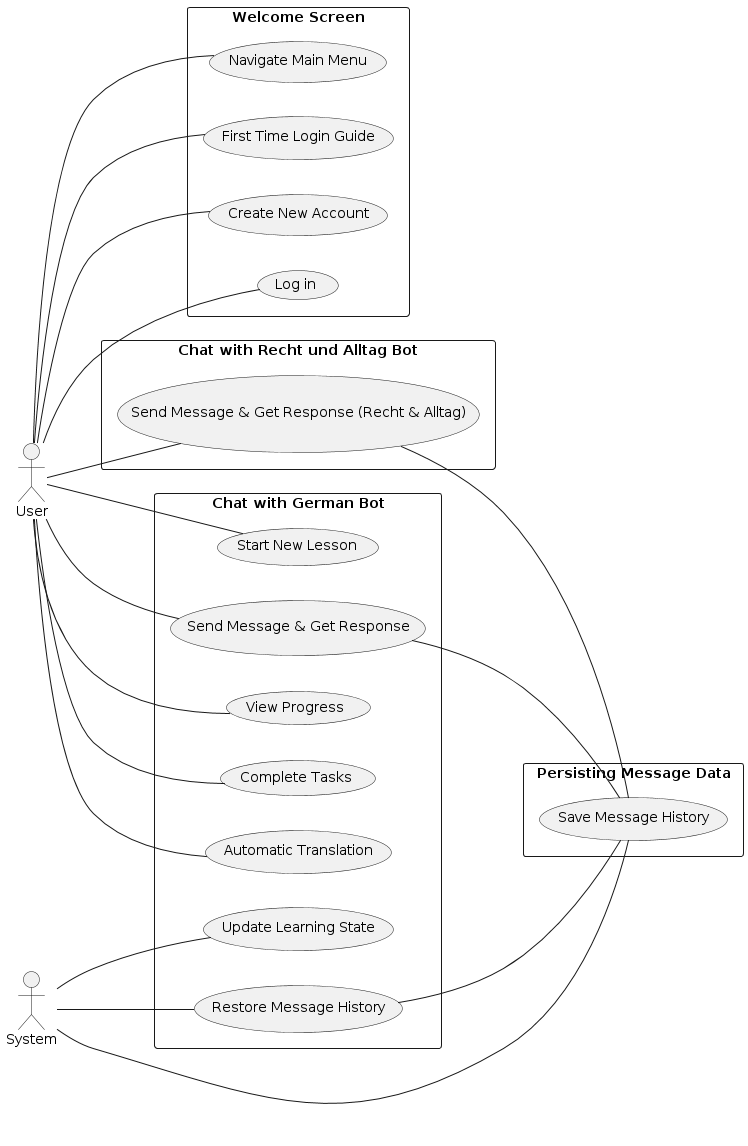

The diagram above was rendered by PlantUML. Its source (embedded in the PNG):
@startuml
left to right direction
actor User
actor System
rectangle "Welcome Screen" {
  usecase "Log in" as UC1a
  usecase "Create New Account" as UC1b
  usecase "First Time Login Guide" as UC1c
  usecase "Navigate Main Menu" as UC1d
}
rectangle "Chat with German Bot" {
  usecase "Send Message & Get Response" as UC2a
  usecase "Restore Message History" as UC2b
  usecase "Start New Lesson" as UC2c
  usecase "Automatic Translation" as UC2d
  usecase "Complete Tasks" as UC2e
  usecase "View Progress" as UC2f
  usecase "Update Learning State" as UC2g
}
rectangle "Persisting Message Data" {
  usecase "Save Message History" as UC3
}
rectangle "Chat with Recht und Alltag Bot" {
  usecase "Send Message & Get Response (Recht & Alltag)" as UC4a
}
User -- UC1a
User -- UC1b
User -- UC1c
User -- UC1d
User -- UC2a
User -- UC2c
User -- UC2d
User -- UC2e
User -- UC2f
User -- UC4a
UC2a -- UC3
UC2b -- UC3
UC4a -- UC3
System -- UC3
System -- UC2b
System --  UC2g
@enduml